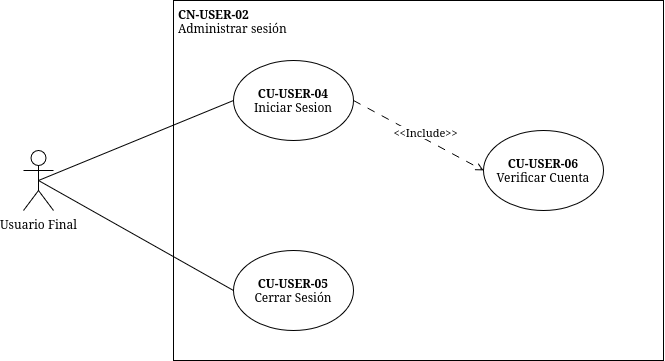

The diagram above was exported from draw.io. Its source (the exported page's mxGraphModel, read from the mxfile embedded in the PNG):
<mxGraphModel dx="1263" dy="736" grid="1" gridSize="10" guides="1" tooltips="1" connect="1" arrows="1" fold="1" page="1" pageScale="1" pageWidth="850" pageHeight="1100" math="0" shadow="0">
  <root>
    <mxCell id="0" />
    <mxCell id="1" parent="0" />
    <mxCell id="n5K4HoPSDwZoBOr_GdK8-1" parent="1" style="rounded=0;whiteSpace=wrap;html=1;" value="" vertex="1">
      <mxGeometry height="360" width="490" x="320" y="90" as="geometry" />
    </mxCell>
    <mxCell id="n5K4HoPSDwZoBOr_GdK8-2" parent="1" style="ellipse;whiteSpace=wrap;html=1;" value="&lt;div&gt;&lt;b&gt;CU-USER-04&lt;/b&gt;&lt;/div&gt;&lt;div&gt;Iniciar Sesion&lt;/div&gt;" vertex="1">
      <mxGeometry height="80" width="120" x="380" y="150" as="geometry" />
    </mxCell>
    <mxCell id="n5K4HoPSDwZoBOr_GdK8-3" parent="1" style="ellipse;whiteSpace=wrap;html=1;align=center;" value="&lt;div&gt;&lt;b&gt;CU-&lt;/b&gt;&lt;b&gt;USER&lt;/b&gt;&lt;b&gt;-05&lt;/b&gt;&lt;/div&gt;&lt;div&gt;Cerrar Sesión&lt;/div&gt;" vertex="1">
      <mxGeometry height="80" width="120" x="380" y="340" as="geometry" />
    </mxCell>
    <mxCell id="n5K4HoPSDwZoBOr_GdK8-6" parent="1" style="shape=umlActor;verticalLabelPosition=bottom;verticalAlign=top;html=1;outlineConnect=0;" value="Usuario Final" vertex="1">
      <mxGeometry height="60" width="30" x="170" y="240" as="geometry" />
    </mxCell>
    <mxCell id="n5K4HoPSDwZoBOr_GdK8-7" edge="1" parent="1" source="n5K4HoPSDwZoBOr_GdK8-6" style="endArrow=none;html=1;rounded=0;exitX=0.5;exitY=0.5;exitDx=0;exitDy=0;exitPerimeter=0;entryX=0;entryY=0.5;entryDx=0;entryDy=0;" target="n5K4HoPSDwZoBOr_GdK8-2" value="">
      <mxGeometry height="50" relative="1" width="50" as="geometry">
        <mxPoint x="360" y="370" as="sourcePoint" />
        <mxPoint x="410" y="320" as="targetPoint" />
      </mxGeometry>
    </mxCell>
    <mxCell id="n5K4HoPSDwZoBOr_GdK8-8" edge="1" parent="1" source="n5K4HoPSDwZoBOr_GdK8-6" style="endArrow=none;html=1;rounded=0;exitX=0.5;exitY=0.5;exitDx=0;exitDy=0;exitPerimeter=0;entryX=0;entryY=0.5;entryDx=0;entryDy=0;" target="n5K4HoPSDwZoBOr_GdK8-3" value="">
      <mxGeometry height="50" relative="1" width="50" as="geometry">
        <mxPoint x="390" y="420" as="sourcePoint" />
        <mxPoint x="440" y="370" as="targetPoint" />
      </mxGeometry>
    </mxCell>
    <mxCell id="n5K4HoPSDwZoBOr_GdK8-13" parent="1" style="text;whiteSpace=wrap;html=1;" value="&lt;div&gt;&lt;b&gt;CN-&lt;/b&gt;&lt;b&gt;USER&lt;/b&gt;&lt;b&gt;-02&lt;/b&gt;&lt;/div&gt;&lt;div&gt;Administrar sesión&lt;/div&gt;" vertex="1">
      <mxGeometry height="40" width="117" x="323" y="90" as="geometry" />
    </mxCell>
    <mxCell id="n5K4HoPSDwZoBOr_GdK8-14" parent="1" style="ellipse;whiteSpace=wrap;html=1;" value="&lt;div&gt;&lt;b&gt;CU-USER-06&lt;/b&gt;&lt;/div&gt;&lt;div&gt;Verificar Cuenta&lt;/div&gt;" vertex="1">
      <mxGeometry height="80" width="120" x="630" y="220" as="geometry" />
    </mxCell>
    <mxCell id="n5K4HoPSDwZoBOr_GdK8-15" edge="1" parent="1" source="n5K4HoPSDwZoBOr_GdK8-2" style="endArrow=open;html=1;rounded=0;dashed=1;dashPattern=8 8;exitX=1;exitY=0.5;exitDx=0;exitDy=0;entryX=0;entryY=0.5;entryDx=0;entryDy=0;endFill=0;" target="n5K4HoPSDwZoBOr_GdK8-14" value="">
      <mxGeometry height="50" relative="1" width="50" as="geometry">
        <mxPoint x="480" y="290" as="sourcePoint" />
        <mxPoint x="530" y="240" as="targetPoint" />
      </mxGeometry>
    </mxCell>
    <mxCell id="n5K4HoPSDwZoBOr_GdK8-16" connectable="0" parent="n5K4HoPSDwZoBOr_GdK8-15" style="edgeLabel;html=1;align=center;verticalAlign=middle;resizable=0;points=[];" value="&amp;lt;&amp;lt;Include&amp;gt;&amp;gt;" vertex="1">
      <mxGeometry relative="1" x="0.24" y="2" as="geometry">
        <mxPoint x="-10" y="-10" as="offset" />
      </mxGeometry>
    </mxCell>
  </root>
</mxGraphModel>